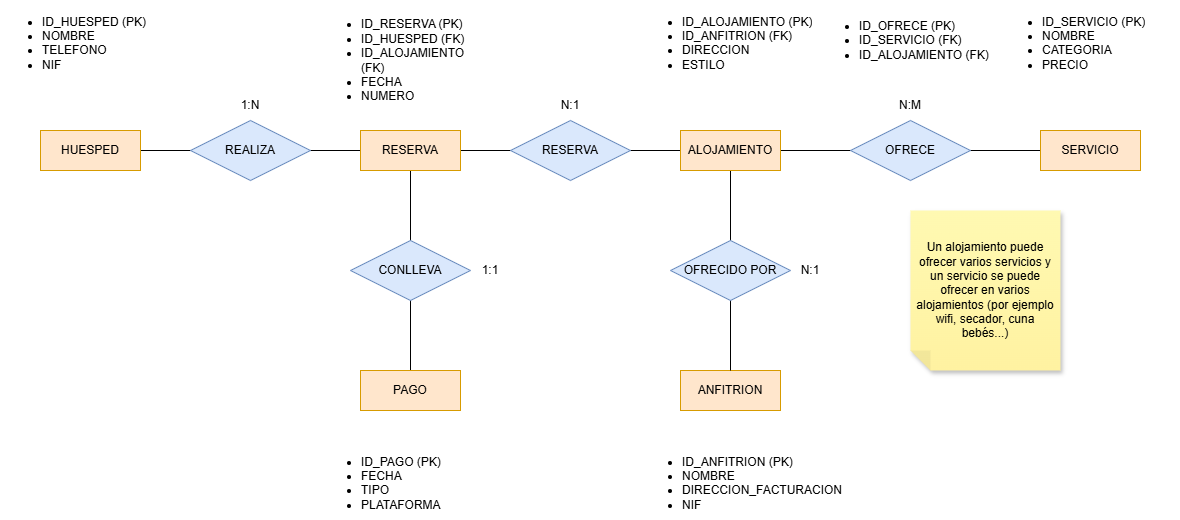

The diagram above was exported from draw.io. Its source (the exported page's mxGraphModel, read from the mxfile embedded in the PNG):
<mxGraphModel dx="1042" dy="626" grid="1" gridSize="10" guides="1" tooltips="1" connect="1" arrows="1" fold="1" page="1" pageScale="1" pageWidth="827" pageHeight="1169" math="0" shadow="0">
  <root>
    <mxCell id="0" />
    <mxCell id="1" parent="0" />
    <mxCell id="r33uvnG4rSUZ2wqMxsu--13" style="edgeStyle=orthogonalEdgeStyle;rounded=0;orthogonalLoop=1;jettySize=auto;html=1;entryX=0;entryY=0.5;entryDx=0;entryDy=0;endArrow=none;endFill=0;" edge="1" parent="1" source="r33uvnG4rSUZ2wqMxsu--2" target="r33uvnG4rSUZ2wqMxsu--6">
      <mxGeometry relative="1" as="geometry" />
    </mxCell>
    <mxCell id="r33uvnG4rSUZ2wqMxsu--2" value="HUESPED" style="whiteSpace=wrap;html=1;align=center;fillColor=#ffe6cc;strokeColor=#d79b00;" vertex="1" parent="1">
      <mxGeometry x="50" y="200" width="100" height="40" as="geometry" />
    </mxCell>
    <mxCell id="r33uvnG4rSUZ2wqMxsu--3" value="ANFITRION" style="whiteSpace=wrap;html=1;align=center;fillColor=#ffe6cc;strokeColor=#d79b00;" vertex="1" parent="1">
      <mxGeometry x="690" y="440" width="100" height="40" as="geometry" />
    </mxCell>
    <mxCell id="r33uvnG4rSUZ2wqMxsu--15" style="edgeStyle=orthogonalEdgeStyle;rounded=0;orthogonalLoop=1;jettySize=auto;html=1;entryX=0.5;entryY=0;entryDx=0;entryDy=0;endArrow=none;endFill=0;" edge="1" parent="1" source="r33uvnG4rSUZ2wqMxsu--4" target="r33uvnG4rSUZ2wqMxsu--3">
      <mxGeometry relative="1" as="geometry" />
    </mxCell>
    <mxCell id="r33uvnG4rSUZ2wqMxsu--4" value="ALOJAMIENTO" style="whiteSpace=wrap;html=1;align=center;fillColor=#ffe6cc;strokeColor=#d79b00;" vertex="1" parent="1">
      <mxGeometry x="690" y="200" width="100" height="40" as="geometry" />
    </mxCell>
    <mxCell id="r33uvnG4rSUZ2wqMxsu--14" style="edgeStyle=orthogonalEdgeStyle;rounded=0;orthogonalLoop=1;jettySize=auto;html=1;entryX=0.5;entryY=0;entryDx=0;entryDy=0;endArrow=none;endFill=0;" edge="1" parent="1" source="r33uvnG4rSUZ2wqMxsu--5" target="r33uvnG4rSUZ2wqMxsu--7">
      <mxGeometry relative="1" as="geometry" />
    </mxCell>
    <mxCell id="r33uvnG4rSUZ2wqMxsu--5" value="RESERVA" style="whiteSpace=wrap;html=1;align=center;fillColor=#ffe6cc;strokeColor=#d79b00;" vertex="1" parent="1">
      <mxGeometry x="370" y="200" width="100" height="40" as="geometry" />
    </mxCell>
    <mxCell id="r33uvnG4rSUZ2wqMxsu--6" value="SERVICIO" style="whiteSpace=wrap;html=1;align=center;fillColor=#ffe6cc;strokeColor=#d79b00;" vertex="1" parent="1">
      <mxGeometry x="1050" y="200" width="100" height="40" as="geometry" />
    </mxCell>
    <mxCell id="r33uvnG4rSUZ2wqMxsu--7" value="PAGO" style="whiteSpace=wrap;html=1;align=center;fillColor=#ffe6cc;strokeColor=#d79b00;" vertex="1" parent="1">
      <mxGeometry x="370" y="440" width="100" height="40" as="geometry" />
    </mxCell>
    <mxCell id="r33uvnG4rSUZ2wqMxsu--8" value="REALIZA" style="shape=rhombus;perimeter=rhombusPerimeter;whiteSpace=wrap;html=1;align=center;fillColor=#dae8fc;strokeColor=#6c8ebf;" vertex="1" parent="1">
      <mxGeometry x="200" y="190" width="120" height="60" as="geometry" />
    </mxCell>
    <mxCell id="r33uvnG4rSUZ2wqMxsu--9" value="RESERVA" style="shape=rhombus;perimeter=rhombusPerimeter;whiteSpace=wrap;html=1;align=center;fillColor=#dae8fc;strokeColor=#6c8ebf;" vertex="1" parent="1">
      <mxGeometry x="520" y="190" width="120" height="60" as="geometry" />
    </mxCell>
    <mxCell id="r33uvnG4rSUZ2wqMxsu--10" value="OFRECE" style="shape=rhombus;perimeter=rhombusPerimeter;whiteSpace=wrap;html=1;align=center;fillColor=#dae8fc;strokeColor=#6c8ebf;" vertex="1" parent="1">
      <mxGeometry x="860" y="190" width="120" height="60" as="geometry" />
    </mxCell>
    <mxCell id="r33uvnG4rSUZ2wqMxsu--11" value="OFRECIDO POR" style="shape=rhombus;perimeter=rhombusPerimeter;whiteSpace=wrap;html=1;align=center;fillColor=#dae8fc;strokeColor=#6c8ebf;" vertex="1" parent="1">
      <mxGeometry x="680" y="310" width="120" height="60" as="geometry" />
    </mxCell>
    <mxCell id="r33uvnG4rSUZ2wqMxsu--12" value="CONLLEVA" style="shape=rhombus;perimeter=rhombusPerimeter;whiteSpace=wrap;html=1;align=center;fillColor=#dae8fc;strokeColor=#6c8ebf;" vertex="1" parent="1">
      <mxGeometry x="360" y="310" width="120" height="60" as="geometry" />
    </mxCell>
    <mxCell id="r33uvnG4rSUZ2wqMxsu--16" value="1:N" style="text;html=1;whiteSpace=wrap;strokeColor=none;fillColor=none;align=center;verticalAlign=middle;rounded=0;" vertex="1" parent="1">
      <mxGeometry x="230" y="160" width="60" height="30" as="geometry" />
    </mxCell>
    <mxCell id="r33uvnG4rSUZ2wqMxsu--17" value="N:1" style="text;html=1;whiteSpace=wrap;strokeColor=none;fillColor=none;align=center;verticalAlign=middle;rounded=0;" vertex="1" parent="1">
      <mxGeometry x="550" y="160" width="60" height="30" as="geometry" />
    </mxCell>
    <mxCell id="r33uvnG4rSUZ2wqMxsu--18" value="N:1" style="text;html=1;whiteSpace=wrap;strokeColor=none;fillColor=none;align=center;verticalAlign=middle;rounded=0;" vertex="1" parent="1">
      <mxGeometry x="790" y="325" width="60" height="30" as="geometry" />
    </mxCell>
    <mxCell id="r33uvnG4rSUZ2wqMxsu--19" value="1:1" style="text;html=1;whiteSpace=wrap;strokeColor=none;fillColor=none;align=center;verticalAlign=middle;rounded=0;" vertex="1" parent="1">
      <mxGeometry x="470" y="325" width="60" height="30" as="geometry" />
    </mxCell>
    <mxCell id="r33uvnG4rSUZ2wqMxsu--20" value="N:M" style="text;html=1;whiteSpace=wrap;strokeColor=none;fillColor=none;align=center;verticalAlign=middle;rounded=0;" vertex="1" parent="1">
      <mxGeometry x="890" y="160" width="60" height="30" as="geometry" />
    </mxCell>
    <mxCell id="r33uvnG4rSUZ2wqMxsu--21" value="&lt;ul&gt;&lt;li&gt;ID_HUESPED (PK)&lt;/li&gt;&lt;li&gt;NOMBRE&lt;/li&gt;&lt;li&gt;TELEFONO&lt;/li&gt;&lt;li&gt;NIF&lt;/li&gt;&lt;/ul&gt;" style="text;strokeColor=none;fillColor=none;html=1;whiteSpace=wrap;verticalAlign=middle;overflow=hidden;" vertex="1" parent="1">
      <mxGeometry x="10" y="70" width="150" height="80" as="geometry" />
    </mxCell>
    <mxCell id="r33uvnG4rSUZ2wqMxsu--22" value="&lt;ul&gt;&lt;li&gt;ID_RESERVA (PK)&lt;/li&gt;&lt;li&gt;ID_HUESPED (FK)&lt;/li&gt;&lt;li&gt;ID_ALOJAMIENTO (FK)&lt;/li&gt;&lt;li&gt;FECHA&lt;/li&gt;&lt;li&gt;NUMERO&lt;/li&gt;&lt;/ul&gt;" style="text;strokeColor=none;fillColor=none;html=1;whiteSpace=wrap;verticalAlign=middle;overflow=hidden;" vertex="1" parent="1">
      <mxGeometry x="329" y="70" width="170" height="120" as="geometry" />
    </mxCell>
    <mxCell id="r33uvnG4rSUZ2wqMxsu--23" value="&lt;ul&gt;&lt;li&gt;ID_ALOJAMIENTO (PK)&lt;/li&gt;&lt;li&gt;ID_ANFITRION (FK)&lt;/li&gt;&lt;li&gt;DIRECCION&lt;/li&gt;&lt;li&gt;ESTILO&lt;/li&gt;&lt;/ul&gt;" style="text;strokeColor=none;fillColor=none;html=1;whiteSpace=wrap;verticalAlign=middle;overflow=hidden;" vertex="1" parent="1">
      <mxGeometry x="650" y="70" width="180" height="80" as="geometry" />
    </mxCell>
    <mxCell id="r33uvnG4rSUZ2wqMxsu--24" value="&lt;ul&gt;&lt;li&gt;ID_SERVICIO (PK)&lt;/li&gt;&lt;li&gt;NOMBRE&lt;/li&gt;&lt;li&gt;CATEGORIA&lt;/li&gt;&lt;li&gt;PRECIO&lt;/li&gt;&lt;/ul&gt;" style="text;strokeColor=none;fillColor=none;html=1;whiteSpace=wrap;verticalAlign=middle;overflow=hidden;" vertex="1" parent="1">
      <mxGeometry x="1010" y="70" width="180" height="80" as="geometry" />
    </mxCell>
    <mxCell id="r33uvnG4rSUZ2wqMxsu--25" value="&lt;ul&gt;&lt;li&gt;ID_OFRECE (PK)&lt;/li&gt;&lt;li&gt;ID_SERVICIO (FK)&lt;/li&gt;&lt;li&gt;ID_ALOJAMIENTO (FK)&lt;/li&gt;&lt;/ul&gt;" style="text;strokeColor=none;fillColor=none;html=1;whiteSpace=wrap;verticalAlign=middle;overflow=hidden;" vertex="1" parent="1">
      <mxGeometry x="827" y="70" width="180" height="80" as="geometry" />
    </mxCell>
    <mxCell id="r33uvnG4rSUZ2wqMxsu--26" value="&lt;ul&gt;&lt;li&gt;ID_ANFITRION (PK)&lt;/li&gt;&lt;li&gt;NOMBRE&lt;/li&gt;&lt;li&gt;DIRECCION_FACTURACION&lt;/li&gt;&lt;li&gt;NIF&lt;/li&gt;&lt;/ul&gt;" style="text;strokeColor=none;fillColor=none;html=1;whiteSpace=wrap;verticalAlign=middle;overflow=hidden;" vertex="1" parent="1">
      <mxGeometry x="650" y="510" width="220" height="80" as="geometry" />
    </mxCell>
    <mxCell id="r33uvnG4rSUZ2wqMxsu--27" value="&lt;ul&gt;&lt;li&gt;ID_PAGO (PK)&lt;/li&gt;&lt;li&gt;FECHA&lt;/li&gt;&lt;li&gt;TIPO&lt;/li&gt;&lt;li&gt;PLATAFORMA&lt;/li&gt;&lt;/ul&gt;" style="text;strokeColor=none;fillColor=none;html=1;whiteSpace=wrap;verticalAlign=middle;overflow=hidden;" vertex="1" parent="1">
      <mxGeometry x="329" y="510" width="220" height="80" as="geometry" />
    </mxCell>
    <mxCell id="r33uvnG4rSUZ2wqMxsu--28" value="Un alojamiento puede ofrecer varios servicios y un servicio se puede ofrecer en varios alojamientos (por ejemplo wifi, secador, cuna bebés...)" style="shape=note;whiteSpace=wrap;html=1;backgroundOutline=1;fontColor=#000000;darkOpacity=0.05;fillColor=#FFF9B2;strokeColor=none;fillStyle=solid;direction=west;gradientDirection=north;gradientColor=#FFF2A1;shadow=1;size=20;pointerEvents=1;" vertex="1" parent="1">
      <mxGeometry x="920" y="280" width="150" height="160" as="geometry" />
    </mxCell>
  </root>
</mxGraphModel>